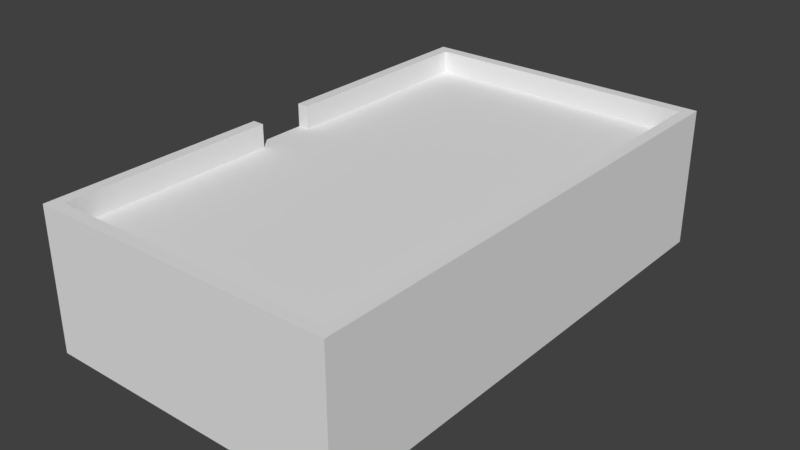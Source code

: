 # Source: Driftless_Store_0.blend  (saved by Blender 2.79.0; exported with 4.5.12 LTS)
import bpy
from mathutils import Matrix  # noqa: F401  (used for matrix-valued properties, if any)

bpy.ops.wm.read_factory_settings(use_empty=True)
scene = bpy.context.scene
scene.name = 'Scene'

# ---- collections
col_collection_1 = bpy.data.collections.new('Collection 1'); scene.collection.children.link(col_collection_1)

# ---- world
world_world = bpy.data.worlds.new('World'); scene.world = world_world
world_world.color = (0.05088, 0.05088, 0.05088)
world_world.use_sun_shadow = False
world_world.sun_shadow_jitter_overblur = 0.0
world_world.cycles.sampling_method = 'MANUAL'

# ---- meshes
me_cube_002 = bpy.data.meshes.new('Cube.002')
me_cube_002.from_pydata([(-6.5, -11.0, -5.0), (-6.5, -11.0, 0.0), (-6.5, 11.0, -5.0), (-6.5, 11.0, 0.0), (6.5, -11.0, -5.0), (6.5, -11.0, 0.0), (6.5, 11.0, -5.0), (6.5, 11.0, 0.0), (6.0, 11.0, -5.0), (6.0, 11.0, 0.0), (6.0, -11.0, -5.0), (6.0, -11.0, 0.0), (-6.0, 11.0, -5.0), (-6.0, -11.0, 0.0), (-6.0, 11.0, 0.0), (-6.0, -11.0, -5.0), (-6.5, 10.5, -5.0), (-6.5, 10.5, 0.0), (6.5, 10.5, -5.0), (6.5, 10.5, 0.0), (6.0, 10.5, 0.0), (-6.0, 10.5, 0.0), (-6.5, -10.5, -5.0), (6.5, -10.5, 0.0), (6.0, -10.5, 0.0), (-6.0, -10.5, 0.0), (-6.5, -10.5, 0.0), (6.5, -10.5, -5.0), (-6.5, 0.0, 0.0), (6.5, 0.0, -5.0), (-6.5, 0.0, -5.0), (6.5, 0.0, 0.0), (6.0, 0.0, 0.0), (-6.0, 0.0, 0.0), (-6.5, -1.25, -5.0), (6.5, -1.25, 0.0), (6.0, -1.25, 0.0), (-6.0, -1.25, 0.0), (-6.5, -1.25, 0.0), (6.5, -1.25, -5.0), (-6.5, 1.25, 0.0), (6.5, 1.25, -5.0), (-6.5, 1.25, -5.0), (6.5, 1.25, 0.0), (6.0, 1.25, 0.0), (-6.0, 1.25, 0.0), (-6.5, 2.25, 0.0), (6.5, 2.25, -5.0), (-6.5, 2.25, -5.0), (6.5, 2.25, 0.0), (6.0, 2.25, 0.0), (-6.0, 2.25, 0.0), (-6.5, -2.255, -5.0), (6.5, -2.255, 0.0), (6.0, -2.255, 0.0), (-6.0, -2.255, 0.0), (-6.5, -2.255, 0.0), (6.5, -2.255, -5.0), (-6.5, 9.5, 0.0), (6.5, 9.5, -5.0), (-6.5, 9.5, -5.0), (6.5, 9.5, 0.0), (6.0, 9.5, 0.0), (-6.0, 9.5, 0.0), (-6.5, -9.496, -5.0), (6.5, -9.496, 0.0), (6.0, -9.496, 0.0), (-6.0, -9.496, 0.0), (-6.5, -9.496, 0.0), (6.5, -9.496, -5.0), (-6.5, 10.5, 1.0), (-6.5, 11.0, 1.0), (6.0, 11.0, 1.0), (6.5, 11.0, 1.0), (6.5, -10.5, 1.0), (6.5, -11.0, 1.0), (-6.0, -11.0, 1.0), (-6.5, -11.0, 1.0), (-6.0, 11.0, 1.0), (6.0, -11.0, 1.0), (6.0, -10.5, 1.0), (-6.0, -10.5, 1.0), (-6.5, 9.5, 1.0), (6.5, 10.5, 1.0), (6.0, 10.5, 1.0), (-6.0, 10.5, 1.0), (6.5, -9.496, 1.0), (6.0, -9.496, 1.0), (-6.0, -9.496, 1.0), (-6.5, -10.5, 1.0), (6.5, 1.25, 1.0), (6.5, 0.0, 1.0), (6.0, 1.25, 1.0), (6.0, 0.0, 1.0), (6.5, -1.25, 1.0), (6.0, -1.25, 1.0), (-6.5, -2.255, 1.0), (-6.5, -1.25, 1.0), (-6.0, -1.25, 1.0), (6.5, 2.25, 1.0), (6.0, 2.25, 1.0), (-6.0, 2.25, 1.0), (-6.0, 1.25, 1.0), (-6.5, 1.25, 1.0), (-6.5, 2.25, 1.0), (6.5, 9.5, 1.0), (6.0, 9.5, 1.0), (-6.0, 9.5, 1.0), (6.5, -2.255, 1.0), (6.0, -2.255, 1.0), (-6.0, -2.255, 1.0), (-6.5, -9.496, 1.0)], [], [(16, 17, 3, 2), (8, 9, 7, 6), (27, 23, 5, 4), (15, 13, 1, 0), (43, 49, 99, 90), (51, 63, 107, 101), (4, 5, 11, 10), (12, 14, 9, 8), (2, 3, 14, 12), (21, 20, 84, 85), (10, 11, 13, 15), (7, 9, 72, 73), (62, 50, 100, 106), (24, 25, 81, 80), (6, 7, 19, 18), (60, 58, 17, 16), (0, 1, 26, 22), (66, 67, 25, 24), (49, 61, 105, 99), (19, 7, 73, 83), (69, 65, 23, 27), (41, 43, 31, 29), (56, 68, 111, 96), (45, 40, 28, 33), (44, 45, 33, 32), (34, 38, 28, 30), (52, 56, 38, 34), (29, 31, 35, 39), (3, 17, 70, 71), (33, 28, 38, 37), (32, 33, 37, 36), (50, 51, 45, 44), (11, 5, 75, 79), (55, 37, 98, 110), (47, 49, 43, 41), (30, 28, 40, 42), (59, 61, 49, 47), (37, 38, 97, 98), (26, 1, 77, 89), (62, 63, 51, 50), (42, 40, 46, 48), (64, 68, 56, 52), (39, 35, 53, 57), (63, 21, 85, 107), (46, 40, 103, 104), (36, 37, 55, 54), (20, 21, 63, 62), (17, 58, 82, 70), (36, 54, 109, 95), (18, 19, 61, 59), (48, 46, 58, 60), (22, 26, 68, 64), (57, 53, 65, 69), (25, 67, 88, 81), (20, 62, 106, 84), (54, 55, 67, 66), (74, 80, 79, 75), (81, 89, 77, 76), (80, 81, 76, 79), (72, 78, 85, 84), (78, 71, 70, 85), (73, 72, 84, 83), (88, 111, 89, 81), (86, 87, 80, 74), (90, 92, 93, 91), (91, 93, 95, 94), (101, 104, 103, 102), (99, 100, 92, 90), (105, 106, 100, 99), (107, 82, 104, 101), (94, 95, 109, 108), (98, 97, 96, 110), (85, 70, 82, 107), (83, 84, 106, 105), (108, 109, 87, 86), (110, 96, 111, 88), (35, 31, 91, 94), (13, 11, 79, 76), (50, 44, 92, 100), (32, 36, 95, 93), (14, 3, 71, 78), (65, 53, 108, 86), (45, 51, 101, 102), (5, 23, 74, 75), (54, 66, 87, 109), (58, 46, 104, 82), (38, 56, 96, 97), (67, 55, 110, 88), (40, 45, 102, 103), (68, 26, 89, 111), (31, 43, 90, 91), (1, 13, 76, 77), (23, 65, 86, 74), (44, 32, 93, 92), (61, 19, 83, 105), (66, 24, 80, 87), (53, 35, 94, 108), (9, 14, 78, 72)])
me_cube_002.use_remesh_preserve_volume = False
me_cube_002.use_remesh_preserve_attributes = False
me_cube_002.use_mirror_vertex_groups = False
me_cube_002.update()

# ---- objects
ob_cube = bpy.data.objects.new('Cube', me_cube_002)

# ---- transforms, parenting, visibility, modifiers, constraints
ob_cube.location = (0.0, 0.0, 0.0)
ob_cube.lineart.crease_threshold = 0.0

# ---- collection membership
col_collection_1.objects.link(ob_cube)

# ---- scene / render settings (as saved in the file)
scene.frame_start = 1; scene.frame_end = 250; scene.frame_set(1)
scene.render.engine = 'BLENDER_EEVEE_NEXT'
scene.render.resolution_percentage = 50
scene.render.dither_intensity = 0.0
scene.cycles.use_denoising = False
scene.cycles.samples = 128
scene.cycles.sampling_pattern = 'TABULATED_SOBOL'
scene.cycles.use_adaptive_sampling = False
scene.cycles.use_light_tree = False
scene.cycles.blur_glossy = 0.0
scene.cycles.sample_clamp_indirect = 0.0
scene.view_settings.view_transform = 'Standard'
bpy.context.view_layer.update()

# ---- added for rendering (the .blend has no active camera and no usable light): camera, sun
cam_auto = bpy.data.cameras.new('AutoCamera')
cam_auto.lens = 50.0
cam_auto.sensor_width = 36.0
cam_auto.clip_end = 1000.0
ob_auto_camera = bpy.data.objects.new('AutoCamera', cam_auto)
scene.collection.objects.link(ob_auto_camera)
ob_auto_camera.location = (24.286, -29.1433, 17.4288)
ob_auto_camera.rotation_euler = (1.09748, -7.21219e-08, 0.694738)
scene.camera = ob_auto_camera
light_auto_sun = bpy.data.lights.new('AutoSun', 'SUN')
light_auto_sun.energy = 3.0
light_auto_sun.angle = 0.0523599
ob_auto_sun = bpy.data.objects.new('AutoSun', light_auto_sun)
scene.collection.objects.link(ob_auto_sun)
ob_auto_sun.rotation_euler = (0.872665, 0.174533, 0.523599)
bpy.context.view_layer.update()
